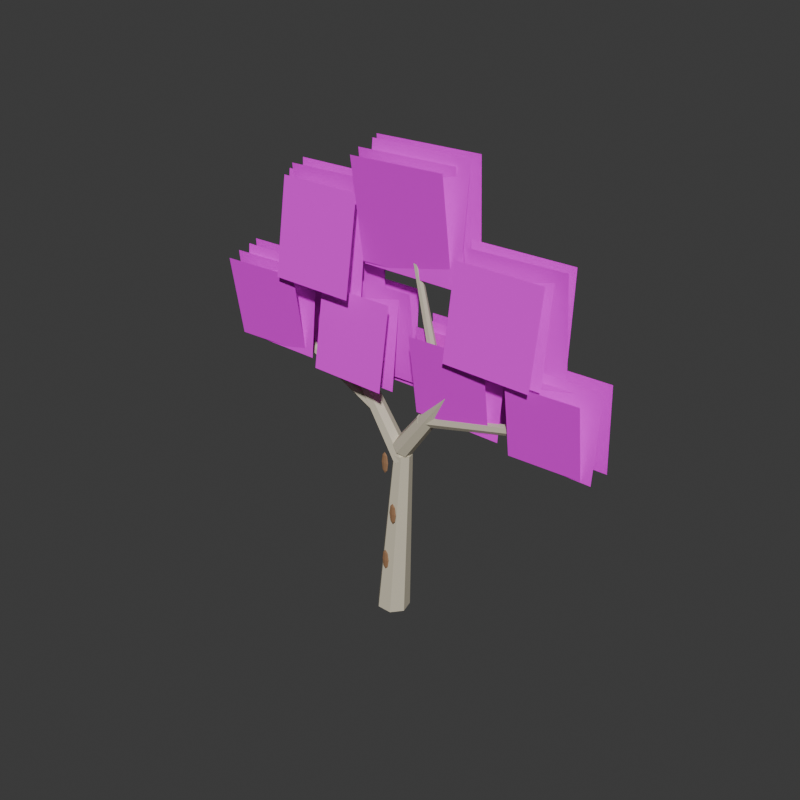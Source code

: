 # Source: TREE_EUCALYPTUS_001_GAMEPLAY_SOURCE.blend  (saved by Blender 5.2.44; exported with 4.5.12 LTS)
import bpy
from mathutils import Matrix  # noqa: F401  (used for matrix-valued properties, if any)

bpy.ops.wm.read_factory_settings(use_empty=True)
scene = bpy.context.scene
scene.name = 'Scene'

# ---- collections
col_collection = bpy.data.collections.new('Collection'); scene.collection.children.link(col_collection)

# ---- images (referenced by path relative to the original .blend; pixels are not part of the script)
import os
ASSET_DIR = os.environ.get("B2B_ASSET_DIR", "")  # directory of the original .blend (textures are referenced by path, not embedded)
HERE = os.path.dirname(os.path.abspath(__file__))  # packed textures are extracted next to this script under _unpacked/

def load_image(name, relpath, width, height, colorspace="sRGB"):
    """Load a texture the original file referenced (path relative to the .blend, or extracted next to this script)."""
    p = next((c for c in (os.path.join(HERE, relpath), os.path.join(ASSET_DIR, relpath)) if relpath and os.path.exists(c)), "")
    if p:
        img = bpy.data.images.load(p, check_existing=True)
        img.name = name
    else:  # same state as the original file: an image datablock whose file is absent (Cycles renders it pink)
        img = bpy.data.images.new(name, width, height)
        img.source = "FILE"
        img.filepath = "//" + (relpath or name)
    img.colorspace_settings.name = colorspace
    return img
img_eucalyptus_foliage_cluster_atlas_v2_clean_png = load_image('EUCALYPTUS_FOLIAGE_CLUSTER_ATLAS_V2_CLEAN.png', 'EUCALYPTUS_FOLIAGE_CLUSTER_ATLAS_V2_CLEAN.png', 1024, 1024, 'sRGB')

# ---- materials (node trees are filled in below, after node groups)
mat_gg_mat_eucalyptus_bark_pale_001 = bpy.data.materials.new('GG_MAT_EUCALYPTUS_BARK_PALE.001')
mat_gg_mat_eucalyptus_bark_pale_001.diffuse_color = (0.66, 0.6, 0.46, 1.0)
mat_gg_mat_eucalyptus_bark_warm_patch_001 = bpy.data.materials.new('GG_MAT_EUCALYPTUS_BARK_WARM_PATCH.001')
mat_gg_mat_eucalyptus_bark_warm_patch_001.diffuse_color = (0.34, 0.18, 0.09, 1.0)
mat_gg_mat_eucalyptus_foliage_atlas_v2_002 = bpy.data.materials.new('GG_MAT_EUCALYPTUS_FOLIAGE_ATLAS_V2.002')
mat_gg_mat_eucalyptus_foliage_atlas_v2_002.diffuse_color = (1.0, 1.0, 1.0, 1.0)

# ---- material node trees
mat_gg_mat_eucalyptus_bark_pale_001.use_nodes = True; mat_gg_mat_eucalyptus_bark_pale_001.node_tree.nodes.clear()
_N = mat_gg_mat_eucalyptus_bark_pale_001.node_tree.nodes; _L = mat_gg_mat_eucalyptus_bark_pale_001.node_tree.links
n0 = _N.new('ShaderNodeBsdfPrincipled'); n0.name = 'Principled BSDF'; n0.location = (-200, 100)
n0.inputs[0].default_value = (0.66, 0.6, 0.46, 1.0)
n0.inputs[2].default_value = 0.72
n0.inputs[10].default_value = 0.005
n1 = _N.new('ShaderNodeOutputMaterial'); n1.name = 'Material Output'; n1.location = (200, 100)
_L.new(n0.outputs[0], n1.inputs[0])
n1.is_active_output = True
mat_gg_mat_eucalyptus_bark_warm_patch_001.use_nodes = True; mat_gg_mat_eucalyptus_bark_warm_patch_001.node_tree.nodes.clear()
_N = mat_gg_mat_eucalyptus_bark_warm_patch_001.node_tree.nodes; _L = mat_gg_mat_eucalyptus_bark_warm_patch_001.node_tree.links
n0 = _N.new('ShaderNodeBsdfPrincipled'); n0.name = 'Principled BSDF'; n0.location = (-200, 100)
n0.inputs[0].default_value = (0.34, 0.18, 0.09, 1.0)
n0.inputs[2].default_value = 0.72
n0.inputs[10].default_value = 0.005
n1 = _N.new('ShaderNodeOutputMaterial'); n1.name = 'Material Output'; n1.location = (200, 100)
_L.new(n0.outputs[0], n1.inputs[0])
n1.is_active_output = True
mat_gg_mat_eucalyptus_foliage_atlas_v2_002.use_nodes = True; mat_gg_mat_eucalyptus_foliage_atlas_v2_002.node_tree.nodes.clear()
_N = mat_gg_mat_eucalyptus_foliage_atlas_v2_002.node_tree.nodes; _L = mat_gg_mat_eucalyptus_foliage_atlas_v2_002.node_tree.links
n0 = _N.new('ShaderNodeOutputMaterial'); n0.name = 'Material Output'; n0.location = (0, 0)
n1 = _N.new('ShaderNodeBsdfPrincipled'); n1.name = 'Principled BSDF'; n1.location = (0, 0)
n1.inputs[2].default_value = 0.82
n1.inputs[10].default_value = 0.005
n2 = _N.new('ShaderNodeTexImage'); n2.name = 'Image Texture'; n2.location = (0, 0)
n2.image = img_eucalyptus_foliage_cluster_atlas_v2_clean_png
_L.new(n2.outputs[0], n1.inputs[0])
_L.new(n2.outputs[1], n1.inputs[4])
_L.new(n1.outputs[0], n0.inputs[0])
n0.is_active_output = True

# ---- world
world_world = bpy.data.worlds.new('World'); scene.world = world_world
world_world.use_nodes = True; world_world.node_tree.nodes.clear()
_N = world_world.node_tree.nodes; _L = world_world.node_tree.links
n0 = _N.new('ShaderNodeOutputWorld'); n0.name = 'World Output'; n0.location = (200, 100)
n1 = _N.new('ShaderNodeBackground'); n1.name = 'Background'; n1.location = (-200, 100)
n1.inputs[0].default_value = (0.05088, 0.05088, 0.05088, 1.0)
_L.new(n1.outputs[0], n0.inputs[0])
n0.is_active_output = True
world_world.color = (0.035, 0.045, 0.035)
world_world.sun_shadow_jitter_overblur = 0.0

# ---- meshes
me_cone_009 = bpy.data.meshes.new('Cone.009')
me_cone_009.from_pydata([(0.0, 0.25, -1.327), (0.0, 0.14, 1.327), (0.1955, 0.1559, -1.327), (0.1095, 0.08729, 1.327), (0.2437, -0.05563, -1.327), (0.1365, -0.03115, 1.327), (0.1085, -0.2252, -1.327), (0.06074, -0.1261, 1.327), (-0.1085, -0.2252, -1.327), (-0.06074, -0.1261, 1.327), (-0.2437, -0.05563, -1.327), (-0.1365, -0.03115, 1.327), (-0.1955, 0.1559, -1.327), (-0.1095, 0.08729, 1.327)], [], [(0, 1, 3, 2), (2, 3, 5, 4), (4, 5, 7, 6), (6, 7, 9, 8), (8, 9, 11, 10), (3, 1, 13, 11, 9, 7, 5), (10, 11, 13, 12), (12, 13, 1, 0), (0, 2, 4, 6, 8, 10, 12)])
_uv = me_cone_009.uv_layers.new(name='UVMap')
_uv.uv.foreach_set('vector', [1.0, 0.5, 1.0, 1.0, 0.8571, 1.0, 0.8571, 0.5, 0.8571, 0.5, 0.8571, 1.0, 0.7143, 1.0, 0.7143, 0.5, 0.7143, 0.5, 0.7143, 1.0, 0.5714, 1.0, 0.5714, 0.5, 0.5714, 0.5, 0.5714, 1.0, 0.4286, 1.0, 0.4286, 0.5, 0.4286, 0.5, 0.4286, 1.0, 0.2857, 1.0, 0.2857, 0.5, 0.4376, 0.3996, 0.25, 0.49, 0.06236, 0.3996, 0.01602, 0.1966, 0.1459, 0.03377, 0.3541, 0.03377, 0.484, 0.1966, 0.2857, 0.5, 0.2857, 1.0, 0.1429, 1.0, 0.1429, 0.5, 0.1429, 0.5, 0.1429, 1.0, 2.98e-08, 1.0, 2.98e-08, 0.5, 0.75, 0.49, 0.9376, 0.3996, 0.984, 0.1966, 0.8541, 0.03377, 0.6459, 0.03377, 0.516, 0.1966, 0.5624, 0.3996])
me_cone_009.materials.append(mat_gg_mat_eucalyptus_bark_pale_001)
me_cone_009.update()
me_cone_010 = bpy.data.meshes.new('Cone.010')
me_cone_010.from_pydata([(0.0, 0.15, -1.166), (0.0, 0.084, 1.166), (0.1173, 0.09352, -1.166), (0.06567, 0.05237, 1.166), (0.1462, -0.03338, -1.166), (0.08189, -0.01869, 1.166), (0.06508, -0.1351, -1.166), (0.03645, -0.07568, 1.166), (-0.06508, -0.1351, -1.166), (-0.03645, -0.07568, 1.166), (-0.1462, -0.03338, -1.166), (-0.08189, -0.01869, 1.166), (-0.1173, 0.09352, -1.166), (-0.06567, 0.05237, 1.166)], [], [(0, 1, 3, 2), (2, 3, 5, 4), (4, 5, 7, 6), (6, 7, 9, 8), (8, 9, 11, 10), (3, 1, 13, 11, 9, 7, 5), (10, 11, 13, 12), (12, 13, 1, 0), (0, 2, 4, 6, 8, 10, 12)])
_uv = me_cone_010.uv_layers.new(name='UVMap')
_uv.uv.foreach_set('vector', [1.0, 0.5, 1.0, 1.0, 0.8571, 1.0, 0.8571, 0.5, 0.8571, 0.5, 0.8571, 1.0, 0.7143, 1.0, 0.7143, 0.5, 0.7143, 0.5, 0.7143, 1.0, 0.5714, 1.0, 0.5714, 0.5, 0.5714, 0.5, 0.5714, 1.0, 0.4286, 1.0, 0.4286, 0.5, 0.4286, 0.5, 0.4286, 1.0, 0.2857, 1.0, 0.2857, 0.5, 0.4376, 0.3996, 0.25, 0.49, 0.06236, 0.3996, 0.01602, 0.1966, 0.1459, 0.03377, 0.3541, 0.03377, 0.484, 0.1966, 0.2857, 0.5, 0.2857, 1.0, 0.1429, 1.0, 0.1429, 0.5, 0.1429, 0.5, 0.1429, 1.0, 2.98e-08, 1.0, 2.98e-08, 0.5, 0.75, 0.49, 0.9376, 0.3996, 0.984, 0.1966, 0.8541, 0.03377, 0.6459, 0.03377, 0.516, 0.1966, 0.5624, 0.3996])
me_cone_010.materials.append(mat_gg_mat_eucalyptus_bark_pale_001)
me_cone_010.update()
me_cone_011 = bpy.data.meshes.new('Cone.011')
me_cone_011.from_pydata([(0.0, 0.16, -1.176), (0.0, 0.0896, 1.176), (0.1251, 0.09976, -1.176), (0.07005, 0.05586, 1.176), (0.156, -0.0356, -1.176), (0.08735, -0.01994, 1.176), (0.06942, -0.1442, -1.176), (0.03888, -0.08073, 1.176), (-0.06942, -0.1442, -1.176), (-0.03888, -0.08073, 1.176), (-0.156, -0.0356, -1.176), (-0.08735, -0.01994, 1.176), (-0.1251, 0.09976, -1.176), (-0.07005, 0.05586, 1.176)], [], [(0, 1, 3, 2), (2, 3, 5, 4), (4, 5, 7, 6), (6, 7, 9, 8), (8, 9, 11, 10), (3, 1, 13, 11, 9, 7, 5), (10, 11, 13, 12), (12, 13, 1, 0), (0, 2, 4, 6, 8, 10, 12)])
_uv = me_cone_011.uv_layers.new(name='UVMap')
_uv.uv.foreach_set('vector', [1.0, 0.5, 1.0, 1.0, 0.8571, 1.0, 0.8571, 0.5, 0.8571, 0.5, 0.8571, 1.0, 0.7143, 1.0, 0.7143, 0.5, 0.7143, 0.5, 0.7143, 1.0, 0.5714, 1.0, 0.5714, 0.5, 0.5714, 0.5, 0.5714, 1.0, 0.4286, 1.0, 0.4286, 0.5, 0.4286, 0.5, 0.4286, 1.0, 0.2857, 1.0, 0.2857, 0.5, 0.4376, 0.3996, 0.25, 0.49, 0.06236, 0.3996, 0.01602, 0.1966, 0.1459, 0.03377, 0.3541, 0.03377, 0.484, 0.1966, 0.2857, 0.5, 0.2857, 1.0, 0.1429, 1.0, 0.1429, 0.5, 0.1429, 0.5, 0.1429, 1.0, 2.98e-08, 1.0, 2.98e-08, 0.5, 0.75, 0.49, 0.9376, 0.3996, 0.984, 0.1966, 0.8541, 0.03377, 0.6459, 0.03377, 0.516, 0.1966, 0.5624, 0.3996])
me_cone_011.materials.append(mat_gg_mat_eucalyptus_bark_pale_001)
me_cone_011.update()
me_cone_012 = bpy.data.meshes.new('Cone.012')
me_cone_012.from_pydata([(0.0, 0.1, -1.065), (0.0, 0.056, 1.065), (0.07818, 0.06235, -1.065), (0.04378, 0.03492, 1.065), (0.09749, -0.02225, -1.065), (0.0546, -0.01246, 1.065), (0.04339, -0.0901, -1.065), (0.0243, -0.05045, 1.065), (-0.04339, -0.0901, -1.065), (-0.0243, -0.05045, 1.065), (-0.09749, -0.02225, -1.065), (-0.0546, -0.01246, 1.065), (-0.07818, 0.06235, -1.065), (-0.04378, 0.03492, 1.065)], [], [(0, 1, 3, 2), (2, 3, 5, 4), (4, 5, 7, 6), (6, 7, 9, 8), (8, 9, 11, 10), (3, 1, 13, 11, 9, 7, 5), (10, 11, 13, 12), (12, 13, 1, 0), (0, 2, 4, 6, 8, 10, 12)])
_uv = me_cone_012.uv_layers.new(name='UVMap')
_uv.uv.foreach_set('vector', [1.0, 0.5, 1.0, 1.0, 0.8571, 1.0, 0.8571, 0.5, 0.8571, 0.5, 0.8571, 1.0, 0.7143, 1.0, 0.7143, 0.5, 0.7143, 0.5, 0.7143, 1.0, 0.5714, 1.0, 0.5714, 0.5, 0.5714, 0.5, 0.5714, 1.0, 0.4286, 1.0, 0.4286, 0.5, 0.4286, 0.5, 0.4286, 1.0, 0.2857, 1.0, 0.2857, 0.5, 0.4376, 0.3996, 0.25, 0.49, 0.06236, 0.3996, 0.01602, 0.1966, 0.1459, 0.03377, 0.3541, 0.03377, 0.484, 0.1966, 0.2857, 0.5, 0.2857, 1.0, 0.1429, 1.0, 0.1429, 0.5, 0.1429, 0.5, 0.1429, 1.0, 2.98e-08, 1.0, 2.98e-08, 0.5, 0.75, 0.49, 0.9376, 0.3996, 0.984, 0.1966, 0.8541, 0.03377, 0.6459, 0.03377, 0.516, 0.1966, 0.5624, 0.3996])
me_cone_012.materials.append(mat_gg_mat_eucalyptus_bark_pale_001)
me_cone_012.update()
me_cone_013 = bpy.data.meshes.new('Cone.013')
me_cone_013.from_pydata([(0.0, 0.105, -1.065), (0.0, 0.0588, 1.065), (0.08209, 0.06547, -1.065), (0.04597, 0.03666, 1.065), (0.1024, -0.02336, -1.065), (0.05733, -0.01308, 1.065), (0.04556, -0.0946, -1.065), (0.02551, -0.05298, 1.065), (-0.04556, -0.0946, -1.065), (-0.02551, -0.05298, 1.065), (-0.1024, -0.02336, -1.065), (-0.05733, -0.01308, 1.065), (-0.08209, 0.06547, -1.065), (-0.04597, 0.03666, 1.065)], [], [(0, 1, 3, 2), (2, 3, 5, 4), (4, 5, 7, 6), (6, 7, 9, 8), (8, 9, 11, 10), (3, 1, 13, 11, 9, 7, 5), (10, 11, 13, 12), (12, 13, 1, 0), (0, 2, 4, 6, 8, 10, 12)])
_uv = me_cone_013.uv_layers.new(name='UVMap')
_uv.uv.foreach_set('vector', [1.0, 0.5, 1.0, 1.0, 0.8571, 1.0, 0.8571, 0.5, 0.8571, 0.5, 0.8571, 1.0, 0.7143, 1.0, 0.7143, 0.5, 0.7143, 0.5, 0.7143, 1.0, 0.5714, 1.0, 0.5714, 0.5, 0.5714, 0.5, 0.5714, 1.0, 0.4286, 1.0, 0.4286, 0.5, 0.4286, 0.5, 0.4286, 1.0, 0.2857, 1.0, 0.2857, 0.5, 0.4376, 0.3996, 0.25, 0.49, 0.06236, 0.3996, 0.01602, 0.1966, 0.1459, 0.03377, 0.3541, 0.03377, 0.484, 0.1966, 0.2857, 0.5, 0.2857, 1.0, 0.1429, 1.0, 0.1429, 0.5, 0.1429, 0.5, 0.1429, 1.0, 2.98e-08, 1.0, 2.98e-08, 0.5, 0.75, 0.49, 0.9376, 0.3996, 0.984, 0.1966, 0.8541, 0.03377, 0.6459, 0.03377, 0.516, 0.1966, 0.5624, 0.3996])
me_cone_013.materials.append(mat_gg_mat_eucalyptus_bark_pale_001)
me_cone_013.update()
me_cone_014 = bpy.data.meshes.new('Cone.014')
me_cone_014.from_pydata([(0.0, 0.075, -0.8966), (0.0, 0.042, 0.8966), (0.05864, 0.04676, -0.8966), (0.03284, 0.02619, 0.8966), (0.07312, -0.01669, -0.8966), (0.04095, -0.009346, 0.8966), (0.03254, -0.06757, -0.8966), (0.01822, -0.03784, 0.8966), (-0.03254, -0.06757, -0.8966), (-0.01822, -0.03784, 0.8966), (-0.07312, -0.01669, -0.8966), (-0.04095, -0.009346, 0.8966), (-0.05864, 0.04676, -0.8966), (-0.03284, 0.02619, 0.8966)], [], [(0, 1, 3, 2), (2, 3, 5, 4), (4, 5, 7, 6), (6, 7, 9, 8), (8, 9, 11, 10), (3, 1, 13, 11, 9, 7, 5), (10, 11, 13, 12), (12, 13, 1, 0), (0, 2, 4, 6, 8, 10, 12)])
_uv = me_cone_014.uv_layers.new(name='UVMap')
_uv.uv.foreach_set('vector', [1.0, 0.5, 1.0, 1.0, 0.8571, 1.0, 0.8571, 0.5, 0.8571, 0.5, 0.8571, 1.0, 0.7143, 1.0, 0.7143, 0.5, 0.7143, 0.5, 0.7143, 1.0, 0.5714, 1.0, 0.5714, 0.5, 0.5714, 0.5, 0.5714, 1.0, 0.4286, 1.0, 0.4286, 0.5, 0.4286, 0.5, 0.4286, 1.0, 0.2857, 1.0, 0.2857, 0.5, 0.4376, 0.3996, 0.25, 0.49, 0.06236, 0.3996, 0.01602, 0.1966, 0.1459, 0.03377, 0.3541, 0.03377, 0.484, 0.1966, 0.2857, 0.5, 0.2857, 1.0, 0.1429, 1.0, 0.1429, 0.5, 0.1429, 0.5, 0.1429, 1.0, 2.98e-08, 1.0, 2.98e-08, 0.5, 0.75, 0.49, 0.9376, 0.3996, 0.984, 0.1966, 0.8541, 0.03377, 0.6459, 0.03377, 0.516, 0.1966, 0.5624, 0.3996])
me_cone_014.materials.append(mat_gg_mat_eucalyptus_bark_pale_001)
me_cone_014.update()
me_cone_015 = bpy.data.meshes.new('Cone.015')
me_cone_015.from_pydata([(0.0, 0.075, -0.9999), (0.0, 0.042, 0.9999), (0.05864, 0.04676, -0.9999), (0.03284, 0.02619, 0.9999), (0.07312, -0.01669, -0.9999), (0.04095, -0.009346, 0.9999), (0.03254, -0.06757, -0.9999), (0.01822, -0.03784, 0.9999), (-0.03254, -0.06757, -0.9999), (-0.01822, -0.03784, 0.9999), (-0.07312, -0.01669, -0.9999), (-0.04095, -0.009346, 0.9999), (-0.05864, 0.04676, -0.9999), (-0.03284, 0.02619, 0.9999)], [], [(0, 1, 3, 2), (2, 3, 5, 4), (4, 5, 7, 6), (6, 7, 9, 8), (8, 9, 11, 10), (3, 1, 13, 11, 9, 7, 5), (10, 11, 13, 12), (12, 13, 1, 0), (0, 2, 4, 6, 8, 10, 12)])
_uv = me_cone_015.uv_layers.new(name='UVMap')
_uv.uv.foreach_set('vector', [1.0, 0.5, 1.0, 1.0, 0.8571, 1.0, 0.8571, 0.5, 0.8571, 0.5, 0.8571, 1.0, 0.7143, 1.0, 0.7143, 0.5, 0.7143, 0.5, 0.7143, 1.0, 0.5714, 1.0, 0.5714, 0.5, 0.5714, 0.5, 0.5714, 1.0, 0.4286, 1.0, 0.4286, 0.5, 0.4286, 0.5, 0.4286, 1.0, 0.2857, 1.0, 0.2857, 0.5, 0.4376, 0.3996, 0.25, 0.49, 0.06236, 0.3996, 0.01602, 0.1966, 0.1459, 0.03377, 0.3541, 0.03377, 0.484, 0.1966, 0.2857, 0.5, 0.2857, 1.0, 0.1429, 1.0, 0.1429, 0.5, 0.1429, 0.5, 0.1429, 1.0, 2.98e-08, 1.0, 2.98e-08, 0.5, 0.75, 0.49, 0.9376, 0.3996, 0.984, 0.1966, 0.8541, 0.03377, 0.6459, 0.03377, 0.516, 0.1966, 0.5624, 0.3996])
me_cone_015.materials.append(mat_gg_mat_eucalyptus_bark_pale_001)
me_cone_015.update()
me_sphere_003 = bpy.data.meshes.new('Sphere.003')
me_sphere_003.from_pydata([(0.0, 0.0, 0.11), (0.0, 0.07778, 0.07778), (0.0, 0.11, 0.0), (0.0, 0.07778, -0.07778), (0.0, 0.0, -0.11), (0.055, 0.055, 0.07778), (0.07778, 0.07778, 0.0), (0.055, 0.055, -0.07778), (0.07778, 0.0, 0.07778), (0.11, 0.0, 0.0), (0.07778, 0.0, -0.07778), (0.055, -0.055, 0.07778), (0.07778, -0.07778, 0.0), (0.055, -0.055, -0.07778), (0.0, -0.07778, 0.07778), (0.0, -0.11, 0.0), (0.0, -0.07778, -0.07778), (-0.055, -0.055, 0.07778), (-0.07778, -0.07778, 0.0), (-0.055, -0.055, -0.07778), (-0.07778, 0.0, 0.07778), (-0.11, 0.0, 0.0), (-0.07778, 0.0, -0.07778), (-0.055, 0.055, 0.07778), (-0.07778, 0.07778, 0.0), (-0.055, 0.055, -0.07778)], [], [(4, 3, 7), (2, 1, 5, 6), (3, 2, 6, 7), (1, 0, 5), (7, 6, 9, 10), (5, 0, 8), (4, 7, 10), (6, 5, 8, 9), (9, 8, 11, 12), (10, 9, 12, 13), (8, 0, 11), (4, 10, 13), (4, 13, 16), (12, 11, 14, 15), (13, 12, 15, 16), (11, 0, 14), (4, 16, 19), (15, 14, 17, 18), (16, 15, 18, 19), (14, 0, 17), (4, 19, 22), (18, 17, 20, 21), (19, 18, 21, 22), (17, 0, 20), (4, 22, 25), (21, 20, 23, 24), (22, 21, 24, 25), (20, 0, 23), (23, 0, 1), (4, 25, 3), (24, 23, 1, 2), (25, 24, 2, 3)])
_uv = me_sphere_003.uv_layers.new(name='UVMap')
_uv.uv.foreach_set('vector', [0.6875, 0.0, 0.75, 0.25, 0.625, 0.25, 0.75, 0.5, 0.75, 0.75, 0.625, 0.75, 0.625, 0.5, 0.75, 0.25, 0.75, 0.5, 0.625, 0.5, 0.625, 0.25, 0.75, 0.75, 0.6875, 1.0, 0.625, 0.75, 0.625, 0.25, 0.625, 0.5, 0.5, 0.5, 0.5, 0.25, 0.625, 0.75, 0.5625, 1.0, 0.5, 0.75, 0.5625, 0.0, 0.625, 0.25, 0.5, 0.25, 0.625, 0.5, 0.625, 0.75, 0.5, 0.75, 0.5, 0.5, 0.5, 0.5, 0.5, 0.75, 0.375, 0.75, 0.375, 0.5, 0.5, 0.25, 0.5, 0.5, 0.375, 0.5, 0.375, 0.25, 0.5, 0.75, 0.4375, 1.0, 0.375, 0.75, 0.4375, 0.0, 0.5, 0.25, 0.375, 0.25, 0.3125, 0.0, 0.375, 0.25, 0.25, 0.25, 0.375, 0.5, 0.375, 0.75, 0.25, 0.75, 0.25, 0.5, 0.375, 0.25, 0.375, 0.5, 0.25, 0.5, 0.25, 0.25, 0.375, 0.75, 0.3125, 1.0, 0.25, 0.75, 0.1875, 0.0, 0.25, 0.25, 0.125, 0.25, 0.25, 0.5, 0.25, 0.75, 0.125, 0.75, 0.125, 0.5, 0.25, 0.25, 0.25, 0.5, 0.125, 0.5, 0.125, 0.25, 0.25, 0.75, 0.1875, 1.0, 0.125, 0.75, 0.0625, 0.0, 0.125, 0.25, 0.0, 0.25, 0.125, 0.5, 0.125, 0.75, 0.0, 0.75, 0.0, 0.5, 0.125, 0.25, 0.125, 0.5, 0.0, 0.5, 0.0, 0.25, 0.125, 0.75, 0.0625, 1.0, 0.0, 0.75, 0.9375, 0.0, 1.0, 0.25, 0.875, 0.25, 1.0, 0.5, 1.0, 0.75, 0.875, 0.75, 0.875, 0.5, 1.0, 0.25, 1.0, 0.5, 0.875, 0.5, 0.875, 0.25, 1.0, 0.75, 0.9375, 1.0, 0.875, 0.75, 0.875, 0.75, 0.8125, 1.0, 0.75, 0.75, 0.8125, 0.0, 0.875, 0.25, 0.75, 0.25, 0.875, 0.5, 0.875, 0.75, 0.75, 0.75, 0.75, 0.5, 0.875, 0.25, 0.875, 0.5, 0.75, 0.5, 0.75, 0.25])
me_sphere_003.materials.append(mat_gg_mat_eucalyptus_bark_warm_patch_001)
me_sphere_003.update()
me_sphere_004 = bpy.data.meshes.new('Sphere.004')
me_sphere_004.from_pydata([(0.0, 0.0, 0.11), (0.0, 0.07778, 0.07778), (0.0, 0.11, 0.0), (0.0, 0.07778, -0.07778), (0.0, 0.0, -0.11), (0.055, 0.055, 0.07778), (0.07778, 0.07778, 0.0), (0.055, 0.055, -0.07778), (0.07778, 0.0, 0.07778), (0.11, 0.0, 0.0), (0.07778, 0.0, -0.07778), (0.055, -0.055, 0.07778), (0.07778, -0.07778, 0.0), (0.055, -0.055, -0.07778), (0.0, -0.07778, 0.07778), (0.0, -0.11, 0.0), (0.0, -0.07778, -0.07778), (-0.055, -0.055, 0.07778), (-0.07778, -0.07778, 0.0), (-0.055, -0.055, -0.07778), (-0.07778, 0.0, 0.07778), (-0.11, 0.0, 0.0), (-0.07778, 0.0, -0.07778), (-0.055, 0.055, 0.07778), (-0.07778, 0.07778, 0.0), (-0.055, 0.055, -0.07778)], [], [(4, 3, 7), (2, 1, 5, 6), (3, 2, 6, 7), (1, 0, 5), (4, 7, 10), (6, 5, 8, 9), (7, 6, 9, 10), (5, 0, 8), (4, 10, 13), (9, 8, 11, 12), (10, 9, 12, 13), (8, 0, 11), (4, 13, 16), (12, 11, 14, 15), (13, 12, 15, 16), (11, 0, 14), (4, 16, 19), (15, 14, 17, 18), (16, 15, 18, 19), (14, 0, 17), (17, 0, 20), (4, 19, 22), (18, 17, 20, 21), (19, 18, 21, 22), (22, 21, 24, 25), (20, 0, 23), (4, 22, 25), (21, 20, 23, 24), (25, 24, 2, 3), (23, 0, 1), (4, 25, 3), (24, 23, 1, 2)])
_uv = me_sphere_004.uv_layers.new(name='UVMap')
_uv.uv.foreach_set('vector', [0.6875, 0.0, 0.75, 0.25, 0.625, 0.25, 0.75, 0.5, 0.75, 0.75, 0.625, 0.75, 0.625, 0.5, 0.75, 0.25, 0.75, 0.5, 0.625, 0.5, 0.625, 0.25, 0.75, 0.75, 0.6875, 1.0, 0.625, 0.75, 0.5625, 0.0, 0.625, 0.25, 0.5, 0.25, 0.625, 0.5, 0.625, 0.75, 0.5, 0.75, 0.5, 0.5, 0.625, 0.25, 0.625, 0.5, 0.5, 0.5, 0.5, 0.25, 0.625, 0.75, 0.5625, 1.0, 0.5, 0.75, 0.4375, 0.0, 0.5, 0.25, 0.375, 0.25, 0.5, 0.5, 0.5, 0.75, 0.375, 0.75, 0.375, 0.5, 0.5, 0.25, 0.5, 0.5, 0.375, 0.5, 0.375, 0.25, 0.5, 0.75, 0.4375, 1.0, 0.375, 0.75, 0.3125, 0.0, 0.375, 0.25, 0.25, 0.25, 0.375, 0.5, 0.375, 0.75, 0.25, 0.75, 0.25, 0.5, 0.375, 0.25, 0.375, 0.5, 0.25, 0.5, 0.25, 0.25, 0.375, 0.75, 0.3125, 1.0, 0.25, 0.75, 0.1875, 0.0, 0.25, 0.25, 0.125, 0.25, 0.25, 0.5, 0.25, 0.75, 0.125, 0.75, 0.125, 0.5, 0.25, 0.25, 0.25, 0.5, 0.125, 0.5, 0.125, 0.25, 0.25, 0.75, 0.1875, 1.0, 0.125, 0.75, 0.125, 0.75, 0.0625, 1.0, 0.0, 0.75, 0.0625, 0.0, 0.125, 0.25, 0.0, 0.25, 0.125, 0.5, 0.125, 0.75, 0.0, 0.75, 0.0, 0.5, 0.125, 0.25, 0.125, 0.5, 0.0, 0.5, 0.0, 0.25, 1.0, 0.25, 1.0, 0.5, 0.875, 0.5, 0.875, 0.25, 1.0, 0.75, 0.9375, 1.0, 0.875, 0.75, 0.9375, 0.0, 1.0, 0.25, 0.875, 0.25, 1.0, 0.5, 1.0, 0.75, 0.875, 0.75, 0.875, 0.5, 0.875, 0.25, 0.875, 0.5, 0.75, 0.5, 0.75, 0.25, 0.875, 0.75, 0.8125, 1.0, 0.75, 0.75, 0.8125, 0.0, 0.875, 0.25, 0.75, 0.25, 0.875, 0.5, 0.875, 0.75, 0.75, 0.75, 0.75, 0.5])
me_sphere_004.materials.append(mat_gg_mat_eucalyptus_bark_warm_patch_001)
me_sphere_004.update()
me_sphere_005 = bpy.data.meshes.new('Sphere.005')
me_sphere_005.from_pydata([(0.0, 0.0, 0.11), (0.0, 0.07778, 0.07778), (0.0, 0.11, 0.0), (0.0, 0.07778, -0.07778), (0.0, 0.0, -0.11), (0.055, 0.055, 0.07778), (0.07778, 0.07778, 0.0), (0.055, 0.055, -0.07778), (0.07778, 0.0, 0.07778), (0.11, 0.0, 0.0), (0.07778, 0.0, -0.07778), (0.055, -0.055, 0.07778), (0.07778, -0.07778, 0.0), (0.055, -0.055, -0.07778), (0.0, -0.07778, 0.07778), (0.0, -0.11, 0.0), (0.0, -0.07778, -0.07778), (-0.055, -0.055, 0.07778), (-0.07778, -0.07778, 0.0), (-0.055, -0.055, -0.07778), (-0.07778, 0.0, 0.07778), (-0.11, 0.0, 0.0), (-0.07778, 0.0, -0.07778), (-0.055, 0.055, 0.07778), (-0.07778, 0.07778, 0.0), (-0.055, 0.055, -0.07778)], [], [(1, 0, 5), (4, 3, 7), (2, 1, 5, 6), (3, 2, 6, 7), (4, 7, 10), (6, 5, 8, 9), (7, 6, 9, 10), (5, 0, 8), (4, 10, 13), (9, 8, 11, 12), (10, 9, 12, 13), (8, 0, 11), (11, 0, 14), (4, 13, 16), (12, 11, 14, 15), (13, 12, 15, 16), (16, 15, 18, 19), (14, 0, 17), (4, 16, 19), (15, 14, 17, 18), (19, 18, 21, 22), (17, 0, 20), (4, 19, 22), (18, 17, 20, 21), (22, 21, 24, 25), (20, 0, 23), (4, 22, 25), (21, 20, 23, 24), (25, 24, 2, 3), (23, 0, 1), (4, 25, 3), (24, 23, 1, 2)])
_uv = me_sphere_005.uv_layers.new(name='UVMap')
_uv.uv.foreach_set('vector', [0.75, 0.75, 0.6875, 1.0, 0.625, 0.75, 0.6875, 0.0, 0.75, 0.25, 0.625, 0.25, 0.75, 0.5, 0.75, 0.75, 0.625, 0.75, 0.625, 0.5, 0.75, 0.25, 0.75, 0.5, 0.625, 0.5, 0.625, 0.25, 0.5625, 0.0, 0.625, 0.25, 0.5, 0.25, 0.625, 0.5, 0.625, 0.75, 0.5, 0.75, 0.5, 0.5, 0.625, 0.25, 0.625, 0.5, 0.5, 0.5, 0.5, 0.25, 0.625, 0.75, 0.5625, 1.0, 0.5, 0.75, 0.4375, 0.0, 0.5, 0.25, 0.375, 0.25, 0.5, 0.5, 0.5, 0.75, 0.375, 0.75, 0.375, 0.5, 0.5, 0.25, 0.5, 0.5, 0.375, 0.5, 0.375, 0.25, 0.5, 0.75, 0.4375, 1.0, 0.375, 0.75, 0.375, 0.75, 0.3125, 1.0, 0.25, 0.75, 0.3125, 0.0, 0.375, 0.25, 0.25, 0.25, 0.375, 0.5, 0.375, 0.75, 0.25, 0.75, 0.25, 0.5, 0.375, 0.25, 0.375, 0.5, 0.25, 0.5, 0.25, 0.25, 0.25, 0.25, 0.25, 0.5, 0.125, 0.5, 0.125, 0.25, 0.25, 0.75, 0.1875, 1.0, 0.125, 0.75, 0.1875, 0.0, 0.25, 0.25, 0.125, 0.25, 0.25, 0.5, 0.25, 0.75, 0.125, 0.75, 0.125, 0.5, 0.125, 0.25, 0.125, 0.5, 0.0, 0.5, 0.0, 0.25, 0.125, 0.75, 0.0625, 1.0, 0.0, 0.75, 0.0625, 0.0, 0.125, 0.25, 0.0, 0.25, 0.125, 0.5, 0.125, 0.75, 0.0, 0.75, 0.0, 0.5, 1.0, 0.25, 1.0, 0.5, 0.875, 0.5, 0.875, 0.25, 1.0, 0.75, 0.9375, 1.0, 0.875, 0.75, 0.9375, 0.0, 1.0, 0.25, 0.875, 0.25, 1.0, 0.5, 1.0, 0.75, 0.875, 0.75, 0.875, 0.5, 0.875, 0.25, 0.875, 0.5, 0.75, 0.5, 0.75, 0.25, 0.875, 0.75, 0.8125, 1.0, 0.75, 0.75, 0.8125, 0.0, 0.875, 0.25, 0.75, 0.25, 0.875, 0.5, 0.875, 0.75, 0.75, 0.75, 0.75, 0.5])
me_sphere_005.materials.append(mat_gg_mat_eucalyptus_bark_warm_patch_001)
me_sphere_005.update()
me_gg_euc_rear_island_00_cluster_00_mesh_001 = bpy.data.meshes.new('GG_EUC_REAR_ISLAND_00_CLUSTER_00_MESH.001')
me_gg_euc_rear_island_00_cluster_00_mesh_001.from_pydata([(-0.725, 0.0, -0.725), (0.725, 0.0, -0.725), (0.725, 0.0, 0.725), (-0.725, 0.0, 0.725)], [], [(0, 1, 2, 3)])
_uv = me_gg_euc_rear_island_00_cluster_00_mesh_001.uv_layers.new(name='UVMap')
_uv.uv.foreach_set('vector', [0.0, 0.53, 0.37, 0.53, 0.37, 1.0, 0.0, 1.0])
me_gg_euc_rear_island_00_cluster_00_mesh_001.materials.append(mat_gg_mat_eucalyptus_foliage_atlas_v2_002)
me_gg_euc_rear_island_00_cluster_00_mesh_001.update()
me_gg_euc_body_island_00_cluster_00_mesh_001 = bpy.data.meshes.new('GG_EUC_BODY_ISLAND_00_CLUSTER_00_MESH.001')
me_gg_euc_body_island_00_cluster_00_mesh_001.from_pydata([(-0.6743, 0.0, -0.6743), (0.6743, 0.0, -0.6743), (0.6743, 0.0, 0.6743), (-0.6743, 0.0, 0.6743)], [], [(0, 1, 2, 3)])
_uv = me_gg_euc_body_island_00_cluster_00_mesh_001.uv_layers.new(name='UVMap')
_uv.uv.foreach_set('vector', [0.0, 0.33, 0.55, 0.33, 0.55, 0.6, 0.0, 0.6])
me_gg_euc_body_island_00_cluster_00_mesh_001.materials.append(mat_gg_mat_eucalyptus_foliage_atlas_v2_002)
me_gg_euc_body_island_00_cluster_00_mesh_001.update()
me_gg_euc_body_island_00_cluster_01_mesh_001 = bpy.data.meshes.new('GG_EUC_BODY_ISLAND_00_CLUSTER_01_MESH.001')
me_gg_euc_body_island_00_cluster_01_mesh_001.from_pydata([(-0.6924, 0.0, -0.6924), (0.6924, 0.0, -0.6924), (0.6924, 0.0, 0.6924), (-0.6924, 0.0, 0.6924)], [], [(0, 1, 2, 3)])
_uv = me_gg_euc_body_island_00_cluster_01_mesh_001.uv_layers.new(name='UVMap')
_uv.uv.foreach_set('vector', [0.57, 0.35, 0.82, 0.35, 0.82, 0.58, 0.57, 0.58])
me_gg_euc_body_island_00_cluster_01_mesh_001.materials.append(mat_gg_mat_eucalyptus_foliage_atlas_v2_002)
me_gg_euc_body_island_00_cluster_01_mesh_001.update()
me_gg_euc_front_island_00_cluster_00_mesh_001 = bpy.data.meshes.new('GG_EUC_FRONT_ISLAND_00_CLUSTER_00_MESH.001')
me_gg_euc_front_island_00_cluster_00_mesh_001.from_pydata([(-0.6235, 0.0, -0.6235), (0.6235, 0.0, -0.6235), (0.6235, 0.0, 0.6235), (-0.6235, 0.0, 0.6235)], [], [(0, 1, 2, 3)])
_uv = me_gg_euc_front_island_00_cluster_00_mesh_001.uv_layers.new(name='UVMap')
_uv.uv.foreach_set('vector', [0.0, 0.0, 0.55, 0.0, 0.55, 0.38, 0.0, 0.38])
me_gg_euc_front_island_00_cluster_00_mesh_001.materials.append(mat_gg_mat_eucalyptus_foliage_atlas_v2_002)
me_gg_euc_front_island_00_cluster_00_mesh_001.update()
me_gg_euc_rear_island_01_cluster_00_mesh_001 = bpy.data.meshes.new('GG_EUC_REAR_ISLAND_01_CLUSTER_00_MESH.001')
me_gg_euc_rear_island_01_cluster_00_mesh_001.from_pydata([(-0.775, 0.0, -0.825), (0.775, 0.0, -0.825), (0.775, 0.0, 0.825), (-0.775, 0.0, 0.825)], [], [(0, 1, 2, 3)])
_uv = me_gg_euc_rear_island_01_cluster_00_mesh_001.uv_layers.new(name='UVMap')
_uv.uv.foreach_set('vector', [0.36, 0.55, 0.68, 0.55, 0.68, 1.0, 0.36, 1.0])
me_gg_euc_rear_island_01_cluster_00_mesh_001.materials.append(mat_gg_mat_eucalyptus_foliage_atlas_v2_002)
me_gg_euc_rear_island_01_cluster_00_mesh_001.update()
me_gg_euc_body_island_01_cluster_00_mesh_001 = bpy.data.meshes.new('GG_EUC_BODY_ISLAND_01_CLUSTER_00_MESH.001')
me_gg_euc_body_island_01_cluster_00_mesh_001.from_pydata([(-0.7207, 0.0, -0.7673), (0.7207, 0.0, -0.7673), (0.7207, 0.0, 0.7673), (-0.7207, 0.0, 0.7673)], [], [(0, 1, 2, 3)])
_uv = me_gg_euc_body_island_01_cluster_00_mesh_001.uv_layers.new(name='UVMap')
_uv.uv.foreach_set('vector', [0.57, 0.35, 0.82, 0.35, 0.82, 0.58, 0.57, 0.58])
me_gg_euc_body_island_01_cluster_00_mesh_001.materials.append(mat_gg_mat_eucalyptus_foliage_atlas_v2_002)
me_gg_euc_body_island_01_cluster_00_mesh_001.update()
me_gg_euc_body_island_01_cluster_01_mesh_001 = bpy.data.meshes.new('GG_EUC_BODY_ISLAND_01_CLUSTER_01_MESH.001')
me_gg_euc_body_island_01_cluster_01_mesh_001.from_pydata([(-0.7401, 0.0, -0.7879), (0.7401, 0.0, -0.7879), (0.7401, 0.0, 0.7879), (-0.7401, 0.0, 0.7879)], [], [(0, 1, 2, 3)])
_uv = me_gg_euc_body_island_01_cluster_01_mesh_001.uv_layers.new(name='UVMap')
_uv.uv.foreach_set('vector', [0.75, 0.32, 1.0, 0.32, 1.0, 0.6, 0.75, 0.6])
me_gg_euc_body_island_01_cluster_01_mesh_001.materials.append(mat_gg_mat_eucalyptus_foliage_atlas_v2_002)
me_gg_euc_body_island_01_cluster_01_mesh_001.update()
me_gg_euc_front_island_01_cluster_00_mesh_001 = bpy.data.meshes.new('GG_EUC_FRONT_ISLAND_01_CLUSTER_00_MESH.001')
me_gg_euc_front_island_01_cluster_00_mesh_001.from_pydata([(-0.6665, 0.0, -0.7095), (0.6665, 0.0, -0.7095), (0.6665, 0.0, 0.7095), (-0.6665, 0.0, 0.7095)], [], [(0, 1, 2, 3)])
_uv = me_gg_euc_front_island_01_cluster_00_mesh_001.uv_layers.new(name='UVMap')
_uv.uv.foreach_set('vector', [0.5, 0.0, 0.77, 0.0, 0.77, 0.35, 0.5, 0.35])
me_gg_euc_front_island_01_cluster_00_mesh_001.materials.append(mat_gg_mat_eucalyptus_foliage_atlas_v2_002)
me_gg_euc_front_island_01_cluster_00_mesh_001.update()
me_gg_euc_rear_island_02_cluster_00_mesh_001 = bpy.data.meshes.new('GG_EUC_REAR_ISLAND_02_CLUSTER_00_MESH.001')
me_gg_euc_rear_island_02_cluster_00_mesh_001.from_pydata([(-0.825, 0.0, -0.86), (0.825, 0.0, -0.86), (0.825, 0.0, 0.86), (-0.825, 0.0, 0.86)], [], [(0, 1, 2, 3)])
_uv = me_gg_euc_rear_island_02_cluster_00_mesh_001.uv_layers.new(name='UVMap')
_uv.uv.foreach_set('vector', [0.66, 0.5, 1.0, 0.5, 1.0, 1.0, 0.66, 1.0])
me_gg_euc_rear_island_02_cluster_00_mesh_001.materials.append(mat_gg_mat_eucalyptus_foliage_atlas_v2_002)
me_gg_euc_rear_island_02_cluster_00_mesh_001.update()
me_gg_euc_body_island_02_cluster_00_mesh_001 = bpy.data.meshes.new('GG_EUC_BODY_ISLAND_02_CLUSTER_00_MESH.001')
me_gg_euc_body_island_02_cluster_00_mesh_001.from_pydata([(-0.7673, 0.0, -0.7998), (0.7673, 0.0, -0.7998), (0.7673, 0.0, 0.7998), (-0.7673, 0.0, 0.7998)], [], [(0, 1, 2, 3)])
_uv = me_gg_euc_body_island_02_cluster_00_mesh_001.uv_layers.new(name='UVMap')
_uv.uv.foreach_set('vector', [0.75, 0.32, 1.0, 0.32, 1.0, 0.6, 0.75, 0.6])
me_gg_euc_body_island_02_cluster_00_mesh_001.materials.append(mat_gg_mat_eucalyptus_foliage_atlas_v2_002)
me_gg_euc_body_island_02_cluster_00_mesh_001.update()
me_gg_euc_body_island_02_cluster_01_mesh_001 = bpy.data.meshes.new('GG_EUC_BODY_ISLAND_02_CLUSTER_01_MESH.001')
me_gg_euc_body_island_02_cluster_01_mesh_001.from_pydata([(-0.7879, 0.0, -0.8213), (0.7879, 0.0, -0.8213), (0.7879, 0.0, 0.8213), (-0.7879, 0.0, 0.8213)], [], [(0, 1, 2, 3)])
_uv = me_gg_euc_body_island_02_cluster_01_mesh_001.uv_layers.new(name='UVMap')
_uv.uv.foreach_set('vector', [0.0, 0.0, 0.55, 0.0, 0.55, 0.38, 0.0, 0.38])
me_gg_euc_body_island_02_cluster_01_mesh_001.materials.append(mat_gg_mat_eucalyptus_foliage_atlas_v2_002)
me_gg_euc_body_island_02_cluster_01_mesh_001.update()
me_gg_euc_front_island_02_cluster_00_mesh_001 = bpy.data.meshes.new('GG_EUC_FRONT_ISLAND_02_CLUSTER_00_MESH.001')
me_gg_euc_front_island_02_cluster_00_mesh_001.from_pydata([(-0.7095, 0.0, -0.7396), (0.7095, 0.0, -0.7396), (0.7095, 0.0, 0.7396), (-0.7095, 0.0, 0.7396)], [], [(0, 1, 2, 3)])
_uv = me_gg_euc_front_island_02_cluster_00_mesh_001.uv_layers.new(name='UVMap')
_uv.uv.foreach_set('vector', [0.0, 0.53, 0.37, 0.53, 0.37, 1.0, 0.0, 1.0])
me_gg_euc_front_island_02_cluster_00_mesh_001.materials.append(mat_gg_mat_eucalyptus_foliage_atlas_v2_002)
me_gg_euc_front_island_02_cluster_00_mesh_001.update()
me_gg_euc_rear_island_03_cluster_00_mesh_001 = bpy.data.meshes.new('GG_EUC_REAR_ISLAND_03_CLUSTER_00_MESH.001')
me_gg_euc_rear_island_03_cluster_00_mesh_001.from_pydata([(-0.775, 0.0, -0.775), (0.775, 0.0, -0.775), (0.775, 0.0, 0.775), (-0.775, 0.0, 0.775)], [], [(0, 1, 2, 3)])
_uv = me_gg_euc_rear_island_03_cluster_00_mesh_001.uv_layers.new(name='UVMap')
_uv.uv.foreach_set('vector', [0.0, 0.33, 0.55, 0.33, 0.55, 0.6, 0.0, 0.6])
me_gg_euc_rear_island_03_cluster_00_mesh_001.materials.append(mat_gg_mat_eucalyptus_foliage_atlas_v2_002)
me_gg_euc_rear_island_03_cluster_00_mesh_001.update()
me_gg_euc_body_island_03_cluster_00_mesh_001 = bpy.data.meshes.new('GG_EUC_BODY_ISLAND_03_CLUSTER_00_MESH.001')
me_gg_euc_body_island_03_cluster_00_mesh_001.from_pydata([(-0.7207, 0.0, -0.7207), (0.7207, 0.0, -0.7207), (0.7207, 0.0, 0.7207), (-0.7207, 0.0, 0.7207)], [], [(0, 1, 2, 3)])
_uv = me_gg_euc_body_island_03_cluster_00_mesh_001.uv_layers.new(name='UVMap')
_uv.uv.foreach_set('vector', [0.0, 0.0, 0.55, 0.0, 0.55, 0.38, 0.0, 0.38])
me_gg_euc_body_island_03_cluster_00_mesh_001.materials.append(mat_gg_mat_eucalyptus_foliage_atlas_v2_002)
me_gg_euc_body_island_03_cluster_00_mesh_001.update()
me_gg_euc_body_island_03_cluster_01_mesh_001 = bpy.data.meshes.new('GG_EUC_BODY_ISLAND_03_CLUSTER_01_MESH.001')
me_gg_euc_body_island_03_cluster_01_mesh_001.from_pydata([(-0.7401, 0.0, -0.7401), (0.7401, 0.0, -0.7401), (0.7401, 0.0, 0.7401), (-0.7401, 0.0, 0.7401)], [], [(0, 1, 2, 3)])
_uv = me_gg_euc_body_island_03_cluster_01_mesh_001.uv_layers.new(name='UVMap')
_uv.uv.foreach_set('vector', [0.5, 0.0, 0.77, 0.0, 0.77, 0.35, 0.5, 0.35])
me_gg_euc_body_island_03_cluster_01_mesh_001.materials.append(mat_gg_mat_eucalyptus_foliage_atlas_v2_002)
me_gg_euc_body_island_03_cluster_01_mesh_001.update()
me_gg_euc_front_island_03_cluster_00_mesh_001 = bpy.data.meshes.new('GG_EUC_FRONT_ISLAND_03_CLUSTER_00_MESH.001')
me_gg_euc_front_island_03_cluster_00_mesh_001.from_pydata([(-0.6665, 0.0, -0.6665), (0.6665, 0.0, -0.6665), (0.6665, 0.0, 0.6665), (-0.6665, 0.0, 0.6665)], [], [(0, 1, 2, 3)])
_uv = me_gg_euc_front_island_03_cluster_00_mesh_001.uv_layers.new(name='UVMap')
_uv.uv.foreach_set('vector', [0.36, 0.55, 0.68, 0.55, 0.68, 1.0, 0.36, 1.0])
me_gg_euc_front_island_03_cluster_00_mesh_001.materials.append(mat_gg_mat_eucalyptus_foliage_atlas_v2_002)
me_gg_euc_front_island_03_cluster_00_mesh_001.update()
me_gg_euc_rear_island_04_cluster_00_mesh_001 = bpy.data.meshes.new('GG_EUC_REAR_ISLAND_04_CLUSTER_00_MESH.001')
me_gg_euc_rear_island_04_cluster_00_mesh_001.from_pydata([(-0.61, 0.0, -0.64), (0.61, 0.0, -0.64), (0.61, 0.0, 0.64), (-0.61, 0.0, 0.64)], [], [(0, 1, 2, 3)])
_uv = me_gg_euc_rear_island_04_cluster_00_mesh_001.uv_layers.new(name='UVMap')
_uv.uv.foreach_set('vector', [0.57, 0.35, 0.82, 0.35, 0.82, 0.58, 0.57, 0.58])
me_gg_euc_rear_island_04_cluster_00_mesh_001.materials.append(mat_gg_mat_eucalyptus_foliage_atlas_v2_002)
me_gg_euc_rear_island_04_cluster_00_mesh_001.update()
me_gg_euc_body_island_04_cluster_00_mesh_001 = bpy.data.meshes.new('GG_EUC_BODY_ISLAND_04_CLUSTER_00_MESH.001')
me_gg_euc_body_island_04_cluster_00_mesh_001.from_pydata([(-0.5673, 0.0, -0.5952), (0.5673, 0.0, -0.5952), (0.5673, 0.0, 0.5952), (-0.5673, 0.0, 0.5952)], [], [(0, 1, 2, 3)])
_uv = me_gg_euc_body_island_04_cluster_00_mesh_001.uv_layers.new(name='UVMap')
_uv.uv.foreach_set('vector', [0.5, 0.0, 0.77, 0.0, 0.77, 0.35, 0.5, 0.35])
me_gg_euc_body_island_04_cluster_00_mesh_001.materials.append(mat_gg_mat_eucalyptus_foliage_atlas_v2_002)
me_gg_euc_body_island_04_cluster_00_mesh_001.update()
me_gg_euc_body_island_04_cluster_01_mesh_001 = bpy.data.meshes.new('GG_EUC_BODY_ISLAND_04_CLUSTER_01_MESH.001')
me_gg_euc_body_island_04_cluster_01_mesh_001.from_pydata([(-0.5825, 0.0, -0.6112), (0.5825, 0.0, -0.6112), (0.5825, 0.0, 0.6112), (-0.5825, 0.0, 0.6112)], [], [(0, 1, 2, 3)])
_uv = me_gg_euc_body_island_04_cluster_01_mesh_001.uv_layers.new(name='UVMap')
_uv.uv.foreach_set('vector', [0.0, 0.53, 0.37, 0.53, 0.37, 1.0, 0.0, 1.0])
me_gg_euc_body_island_04_cluster_01_mesh_001.materials.append(mat_gg_mat_eucalyptus_foliage_atlas_v2_002)
me_gg_euc_body_island_04_cluster_01_mesh_001.update()
me_gg_euc_front_island_04_cluster_00_mesh_001 = bpy.data.meshes.new('GG_EUC_FRONT_ISLAND_04_CLUSTER_00_MESH.001')
me_gg_euc_front_island_04_cluster_00_mesh_001.from_pydata([(-0.5246, 0.0, -0.5504), (0.5246, 0.0, -0.5504), (0.5246, 0.0, 0.5504), (-0.5246, 0.0, 0.5504)], [], [(0, 1, 2, 3)])
_uv = me_gg_euc_front_island_04_cluster_00_mesh_001.uv_layers.new(name='UVMap')
_uv.uv.foreach_set('vector', [0.66, 0.5, 1.0, 0.5, 1.0, 1.0, 0.66, 1.0])
me_gg_euc_front_island_04_cluster_00_mesh_001.materials.append(mat_gg_mat_eucalyptus_foliage_atlas_v2_002)
me_gg_euc_front_island_04_cluster_00_mesh_001.update()
me_gg_euc_rear_island_05_cluster_00_mesh_001 = bpy.data.meshes.new('GG_EUC_REAR_ISLAND_05_CLUSTER_00_MESH.001')
me_gg_euc_rear_island_05_cluster_00_mesh_001.from_pydata([(-0.71, 0.0, -0.71), (0.71, 0.0, -0.71), (0.71, 0.0, 0.71), (-0.71, 0.0, 0.71)], [], [(0, 1, 2, 3)])
_uv = me_gg_euc_rear_island_05_cluster_00_mesh_001.uv_layers.new(name='UVMap')
_uv.uv.foreach_set('vector', [0.75, 0.32, 1.0, 0.32, 1.0, 0.6, 0.75, 0.6])
me_gg_euc_rear_island_05_cluster_00_mesh_001.materials.append(mat_gg_mat_eucalyptus_foliage_atlas_v2_002)
me_gg_euc_rear_island_05_cluster_00_mesh_001.update()
me_gg_euc_body_island_05_cluster_00_mesh_001 = bpy.data.meshes.new('GG_EUC_BODY_ISLAND_05_CLUSTER_00_MESH.001')
me_gg_euc_body_island_05_cluster_00_mesh_001.from_pydata([(-0.6603, 0.0, -0.6603), (0.6603, 0.0, -0.6603), (0.6603, 0.0, 0.6603), (-0.6603, 0.0, 0.6603)], [], [(0, 1, 2, 3)])
_uv = me_gg_euc_body_island_05_cluster_00_mesh_001.uv_layers.new(name='UVMap')
_uv.uv.foreach_set('vector', [0.0, 0.53, 0.37, 0.53, 0.37, 1.0, 0.0, 1.0])
me_gg_euc_body_island_05_cluster_00_mesh_001.materials.append(mat_gg_mat_eucalyptus_foliage_atlas_v2_002)
me_gg_euc_body_island_05_cluster_00_mesh_001.update()
me_gg_euc_body_island_05_cluster_01_mesh_001 = bpy.data.meshes.new('GG_EUC_BODY_ISLAND_05_CLUSTER_01_MESH.001')
me_gg_euc_body_island_05_cluster_01_mesh_001.from_pydata([(-0.678, 0.0, -0.678), (0.678, 0.0, -0.678), (0.678, 0.0, 0.678), (-0.678, 0.0, 0.678)], [], [(0, 1, 2, 3)])
_uv = me_gg_euc_body_island_05_cluster_01_mesh_001.uv_layers.new(name='UVMap')
_uv.uv.foreach_set('vector', [0.36, 0.55, 0.68, 0.55, 0.68, 1.0, 0.36, 1.0])
me_gg_euc_body_island_05_cluster_01_mesh_001.materials.append(mat_gg_mat_eucalyptus_foliage_atlas_v2_002)
me_gg_euc_body_island_05_cluster_01_mesh_001.update()
me_gg_euc_front_island_05_cluster_00_mesh_001 = bpy.data.meshes.new('GG_EUC_FRONT_ISLAND_05_CLUSTER_00_MESH.001')
me_gg_euc_front_island_05_cluster_00_mesh_001.from_pydata([(-0.6106, 0.0, -0.6106), (0.6106, 0.0, -0.6106), (0.6106, 0.0, 0.6106), (-0.6106, 0.0, 0.6106)], [], [(0, 1, 2, 3)])
_uv = me_gg_euc_front_island_05_cluster_00_mesh_001.uv_layers.new(name='UVMap')
_uv.uv.foreach_set('vector', [0.0, 0.33, 0.55, 0.33, 0.55, 0.6, 0.0, 0.6])
me_gg_euc_front_island_05_cluster_00_mesh_001.materials.append(mat_gg_mat_eucalyptus_foliage_atlas_v2_002)
me_gg_euc_front_island_05_cluster_00_mesh_001.update()
me_gg_euc_rear_island_06_cluster_00_mesh_001 = bpy.data.meshes.new('GG_EUC_REAR_ISLAND_06_CLUSTER_00_MESH.001')
me_gg_euc_rear_island_06_cluster_00_mesh_001.from_pydata([(-0.675, 0.0, -0.69), (0.675, 0.0, -0.69), (0.675, 0.0, 0.69), (-0.675, 0.0, 0.69)], [], [(0, 1, 2, 3)])
_uv = me_gg_euc_rear_island_06_cluster_00_mesh_001.uv_layers.new(name='UVMap')
_uv.uv.foreach_set('vector', [0.0, 0.0, 0.55, 0.0, 0.55, 0.38, 0.0, 0.38])
me_gg_euc_rear_island_06_cluster_00_mesh_001.materials.append(mat_gg_mat_eucalyptus_foliage_atlas_v2_002)
me_gg_euc_rear_island_06_cluster_00_mesh_001.update()
me_gg_euc_body_island_06_cluster_00_mesh_001 = bpy.data.meshes.new('GG_EUC_BODY_ISLAND_06_CLUSTER_00_MESH.001')
me_gg_euc_body_island_06_cluster_00_mesh_001.from_pydata([(-0.6277, 0.0, -0.6417), (0.6277, 0.0, -0.6417), (0.6277, 0.0, 0.6417), (-0.6277, 0.0, 0.6417)], [], [(0, 1, 2, 3)])
_uv = me_gg_euc_body_island_06_cluster_00_mesh_001.uv_layers.new(name='UVMap')
_uv.uv.foreach_set('vector', [0.36, 0.55, 0.68, 0.55, 0.68, 1.0, 0.36, 1.0])
me_gg_euc_body_island_06_cluster_00_mesh_001.materials.append(mat_gg_mat_eucalyptus_foliage_atlas_v2_002)
me_gg_euc_body_island_06_cluster_00_mesh_001.update()
me_gg_euc_body_island_06_cluster_01_mesh_001 = bpy.data.meshes.new('GG_EUC_BODY_ISLAND_06_CLUSTER_01_MESH.001')
me_gg_euc_body_island_06_cluster_01_mesh_001.from_pydata([(-0.6446, 0.0, -0.6589), (0.6446, 0.0, -0.6589), (0.6446, 0.0, 0.6589), (-0.6446, 0.0, 0.6589)], [], [(0, 1, 2, 3)])
_uv = me_gg_euc_body_island_06_cluster_01_mesh_001.uv_layers.new(name='UVMap')
_uv.uv.foreach_set('vector', [0.66, 0.5, 1.0, 0.5, 1.0, 1.0, 0.66, 1.0])
me_gg_euc_body_island_06_cluster_01_mesh_001.materials.append(mat_gg_mat_eucalyptus_foliage_atlas_v2_002)
me_gg_euc_body_island_06_cluster_01_mesh_001.update()
me_gg_euc_front_island_06_cluster_00_mesh_001 = bpy.data.meshes.new('GG_EUC_FRONT_ISLAND_06_CLUSTER_00_MESH.001')
me_gg_euc_front_island_06_cluster_00_mesh_001.from_pydata([(-0.5805, 0.0, -0.5934), (0.5805, 0.0, -0.5934), (0.5805, 0.0, 0.5934), (-0.5805, 0.0, 0.5934)], [], [(0, 1, 2, 3)])
_uv = me_gg_euc_front_island_06_cluster_00_mesh_001.uv_layers.new(name='UVMap')
_uv.uv.foreach_set('vector', [0.57, 0.35, 0.82, 0.35, 0.82, 0.58, 0.57, 0.58])
me_gg_euc_front_island_06_cluster_00_mesh_001.materials.append(mat_gg_mat_eucalyptus_foliage_atlas_v2_002)
me_gg_euc_front_island_06_cluster_00_mesh_001.update()

# ---- objects
ob_gg_euc_v2_branch_00 = bpy.data.objects.new('GG_EUC_V2_BRANCH_00', me_cone_009)
ob_gg_euc_v2_branch_01 = bpy.data.objects.new('GG_EUC_V2_BRANCH_01', me_cone_010)
ob_gg_euc_v2_branch_02 = bpy.data.objects.new('GG_EUC_V2_BRANCH_02', me_cone_011)
ob_gg_euc_v2_branch_03 = bpy.data.objects.new('GG_EUC_V2_BRANCH_03', me_cone_012)
ob_gg_euc_v2_branch_04 = bpy.data.objects.new('GG_EUC_V2_BRANCH_04', me_cone_013)
ob_gg_euc_v2_branch_05 = bpy.data.objects.new('GG_EUC_V2_BRANCH_05', me_cone_014)
ob_gg_euc_v2_branch_06 = bpy.data.objects.new('GG_EUC_V2_BRANCH_06', me_cone_015)
ob_gg_euc_bark_patch_00 = bpy.data.objects.new('GG_EUC_BARK_PATCH_00', me_sphere_003)
ob_gg_euc_bark_patch_01 = bpy.data.objects.new('GG_EUC_BARK_PATCH_01', me_sphere_004)
ob_gg_euc_bark_patch_02 = bpy.data.objects.new('GG_EUC_BARK_PATCH_02', me_sphere_005)
ob_gg_euc_rear_island_00_cluster_00 = bpy.data.objects.new('GG_EUC_REAR_ISLAND_00_CLUSTER_00', me_gg_euc_rear_island_00_cluster_00_mesh_001)
ob_gg_euc_body_island_00_cluster_00 = bpy.data.objects.new('GG_EUC_BODY_ISLAND_00_CLUSTER_00', me_gg_euc_body_island_00_cluster_00_mesh_001)
ob_gg_euc_body_island_00_cluster_01 = bpy.data.objects.new('GG_EUC_BODY_ISLAND_00_CLUSTER_01', me_gg_euc_body_island_00_cluster_01_mesh_001)
ob_gg_euc_front_island_00_cluster_00 = bpy.data.objects.new('GG_EUC_FRONT_ISLAND_00_CLUSTER_00', me_gg_euc_front_island_00_cluster_00_mesh_001)
ob_gg_euc_rear_island_01_cluster_00 = bpy.data.objects.new('GG_EUC_REAR_ISLAND_01_CLUSTER_00', me_gg_euc_rear_island_01_cluster_00_mesh_001)
ob_gg_euc_body_island_01_cluster_00 = bpy.data.objects.new('GG_EUC_BODY_ISLAND_01_CLUSTER_00', me_gg_euc_body_island_01_cluster_00_mesh_001)
ob_gg_euc_body_island_01_cluster_01 = bpy.data.objects.new('GG_EUC_BODY_ISLAND_01_CLUSTER_01', me_gg_euc_body_island_01_cluster_01_mesh_001)
ob_gg_euc_front_island_01_cluster_00 = bpy.data.objects.new('GG_EUC_FRONT_ISLAND_01_CLUSTER_00', me_gg_euc_front_island_01_cluster_00_mesh_001)
ob_gg_euc_rear_island_02_cluster_00 = bpy.data.objects.new('GG_EUC_REAR_ISLAND_02_CLUSTER_00', me_gg_euc_rear_island_02_cluster_00_mesh_001)
ob_gg_euc_body_island_02_cluster_00 = bpy.data.objects.new('GG_EUC_BODY_ISLAND_02_CLUSTER_00', me_gg_euc_body_island_02_cluster_00_mesh_001)
ob_gg_euc_body_island_02_cluster_01 = bpy.data.objects.new('GG_EUC_BODY_ISLAND_02_CLUSTER_01', me_gg_euc_body_island_02_cluster_01_mesh_001)
ob_gg_euc_front_island_02_cluster_00 = bpy.data.objects.new('GG_EUC_FRONT_ISLAND_02_CLUSTER_00', me_gg_euc_front_island_02_cluster_00_mesh_001)
ob_gg_euc_rear_island_03_cluster_00 = bpy.data.objects.new('GG_EUC_REAR_ISLAND_03_CLUSTER_00', me_gg_euc_rear_island_03_cluster_00_mesh_001)
ob_gg_euc_body_island_03_cluster_00 = bpy.data.objects.new('GG_EUC_BODY_ISLAND_03_CLUSTER_00', me_gg_euc_body_island_03_cluster_00_mesh_001)
ob_gg_euc_body_island_03_cluster_01 = bpy.data.objects.new('GG_EUC_BODY_ISLAND_03_CLUSTER_01', me_gg_euc_body_island_03_cluster_01_mesh_001)
ob_gg_euc_front_island_03_cluster_00 = bpy.data.objects.new('GG_EUC_FRONT_ISLAND_03_CLUSTER_00', me_gg_euc_front_island_03_cluster_00_mesh_001)
ob_gg_euc_rear_island_04_cluster_00 = bpy.data.objects.new('GG_EUC_REAR_ISLAND_04_CLUSTER_00', me_gg_euc_rear_island_04_cluster_00_mesh_001)
ob_gg_euc_body_island_04_cluster_00 = bpy.data.objects.new('GG_EUC_BODY_ISLAND_04_CLUSTER_00', me_gg_euc_body_island_04_cluster_00_mesh_001)
ob_gg_euc_body_island_04_cluster_01 = bpy.data.objects.new('GG_EUC_BODY_ISLAND_04_CLUSTER_01', me_gg_euc_body_island_04_cluster_01_mesh_001)
ob_gg_euc_front_island_04_cluster_00 = bpy.data.objects.new('GG_EUC_FRONT_ISLAND_04_CLUSTER_00', me_gg_euc_front_island_04_cluster_00_mesh_001)
ob_gg_euc_rear_island_05_cluster_00 = bpy.data.objects.new('GG_EUC_REAR_ISLAND_05_CLUSTER_00', me_gg_euc_rear_island_05_cluster_00_mesh_001)
ob_gg_euc_body_island_05_cluster_00 = bpy.data.objects.new('GG_EUC_BODY_ISLAND_05_CLUSTER_00', me_gg_euc_body_island_05_cluster_00_mesh_001)
ob_gg_euc_body_island_05_cluster_01 = bpy.data.objects.new('GG_EUC_BODY_ISLAND_05_CLUSTER_01', me_gg_euc_body_island_05_cluster_01_mesh_001)
ob_gg_euc_front_island_05_cluster_00 = bpy.data.objects.new('GG_EUC_FRONT_ISLAND_05_CLUSTER_00', me_gg_euc_front_island_05_cluster_00_mesh_001)
ob_gg_euc_rear_island_06_cluster_00 = bpy.data.objects.new('GG_EUC_REAR_ISLAND_06_CLUSTER_00', me_gg_euc_rear_island_06_cluster_00_mesh_001)
ob_gg_euc_body_island_06_cluster_00 = bpy.data.objects.new('GG_EUC_BODY_ISLAND_06_CLUSTER_00', me_gg_euc_body_island_06_cluster_00_mesh_001)
ob_gg_euc_body_island_06_cluster_01 = bpy.data.objects.new('GG_EUC_BODY_ISLAND_06_CLUSTER_01', me_gg_euc_body_island_06_cluster_01_mesh_001)
ob_gg_euc_front_island_06_cluster_00 = bpy.data.objects.new('GG_EUC_FRONT_ISLAND_06_CLUSTER_00', me_gg_euc_front_island_06_cluster_00_mesh_001)

# ---- transforms, parenting, visibility, modifiers, constraints
ob_gg_euc_v2_branch_00.location = (0.025, 0.02, 1.325)
ob_gg_euc_v2_branch_00.rotation_euler = (0.05851, 6.297e-07, 1.831)
ob_gg_euc_v2_branch_01.location = (-0.575, 0.08, 3.5)
ob_gg_euc_v2_branch_01.rotation_euler = (0.6186, 1.32e-07, -1.63)
ob_gg_euc_v2_branch_02.location = (0.81, -0.03, 3.685)
ob_gg_euc_v2_branch_02.rotation_euler = (0.6518, -1.54e-07, 1.473)
ob_gg_euc_v2_branch_03.location = (-1.325, 0.105, 3.625)
ob_gg_euc_v2_branch_03.rotation_euler = (1.16, 6.664e-08, -1.617)
ob_gg_euc_v2_branch_04.location = (1.515, -0.05, 3.6)
ob_gg_euc_v2_branch_04.rotation_euler = (1.334, -9.103e-08, 1.542)
ob_gg_euc_v2_branch_05.location = (-0.965, 0.09, 4.8)
ob_gg_euc_v2_branch_05.rotation_euler = (0.3237, 1.078e-07, -1.536)
ob_gg_euc_v2_branch_06.location = (0.56, -0.07, 4.985)
ob_gg_euc_v2_branch_06.rotation_euler = (0.2648, -2.278e-08, -1.686)
ob_gg_euc_bark_patch_00.location = (-0.04, -0.19, 0.9)
ob_gg_euc_bark_patch_00.scale = (0.55, 0.18, 1.55)
ob_gg_euc_bark_patch_01.location = (0.1, -0.19, 1.75)
ob_gg_euc_bark_patch_01.scale = (0.55, 0.18, 1.55)
ob_gg_euc_bark_patch_02.location = (-0.04, -0.19, 2.55)
ob_gg_euc_bark_patch_02.scale = (0.55, 0.18, 1.55)
ob_gg_euc_rear_island_00_cluster_00.location = (-2.25, 0.37, 4.35)
ob_gg_euc_rear_island_00_cluster_00.rotation_euler = (0.05236, 0.0, 0.01152)
ob_gg_euc_body_island_00_cluster_00.location = (-2.335, 0.09, 4.3)
ob_gg_euc_body_island_00_cluster_00.rotation_euler = (0.1047, 0.0, 0.02304)
ob_gg_euc_body_island_00_cluster_01.location = (-2.165, -0.01, 4.4)
ob_gg_euc_body_island_00_cluster_01.rotation_euler = (-0.1047, 0.0, -0.02304)
ob_gg_euc_front_island_00_cluster_00.location = (-2.25, -0.19, 4.35)
ob_gg_euc_front_island_00_cluster_00.rotation_euler = (0.1571, 0.0, 0.03456)
ob_gg_euc_rear_island_01_cluster_00.location = (-1.15, 0.27, 5.65)
ob_gg_euc_rear_island_01_cluster_00.rotation_euler = (-0.05236, 0.0, -0.01152)
ob_gg_euc_body_island_01_cluster_00.location = (-1.235, -0.01, 5.6)
ob_gg_euc_body_island_01_cluster_00.rotation_euler = (-0.1047, 0.0, -0.02304)
ob_gg_euc_body_island_01_cluster_01.location = (-1.065, 0.09, 5.7)
ob_gg_euc_body_island_01_cluster_01.rotation_euler = (0.1047, 0.0, 0.02304)
ob_gg_euc_front_island_01_cluster_00.location = (-1.15, -0.29, 5.65)
ob_gg_euc_front_island_01_cluster_00.rotation_euler = (-0.1571, 0.0, -0.03456)
ob_gg_euc_rear_island_02_cluster_00.location = (0.25, 0.37, 6.15)
ob_gg_euc_rear_island_02_cluster_00.rotation_euler = (0.05236, 0.0, 0.01152)
ob_gg_euc_body_island_02_cluster_00.location = (0.165, 0.09, 6.1)
ob_gg_euc_body_island_02_cluster_00.rotation_euler = (0.1047, 0.0, 0.02304)
ob_gg_euc_body_island_02_cluster_01.location = (0.335, -0.01, 6.2)
ob_gg_euc_body_island_02_cluster_01.rotation_euler = (-0.1047, 0.0, -0.02304)
ob_gg_euc_front_island_02_cluster_00.location = (0.25, -0.19, 6.15)
ob_gg_euc_front_island_02_cluster_00.rotation_euler = (0.1571, 0.0, 0.03456)
ob_gg_euc_rear_island_03_cluster_00.location = (1.75, 0.27, 5.15)
ob_gg_euc_rear_island_03_cluster_00.rotation_euler = (-0.05236, 0.0, -0.01152)
ob_gg_euc_body_island_03_cluster_00.location = (1.665, -0.01, 5.1)
ob_gg_euc_body_island_03_cluster_00.rotation_euler = (-0.1047, 0.0, -0.02304)
ob_gg_euc_body_island_03_cluster_01.location = (1.835, 0.09, 5.2)
ob_gg_euc_body_island_03_cluster_01.rotation_euler = (0.1047, 0.0, 0.02304)
ob_gg_euc_front_island_03_cluster_00.location = (1.75, -0.29, 5.15)
ob_gg_euc_front_island_03_cluster_00.rotation_euler = (-0.1571, 0.0, -0.03456)
ob_gg_euc_rear_island_04_cluster_00.location = (2.5, 0.37, 3.92)
ob_gg_euc_rear_island_04_cluster_00.rotation_euler = (0.05236, 0.0, 0.01152)
ob_gg_euc_body_island_04_cluster_00.location = (2.415, 0.09, 3.87)
ob_gg_euc_body_island_04_cluster_00.rotation_euler = (0.1047, 0.0, 0.02304)
ob_gg_euc_body_island_04_cluster_01.location = (2.585, -0.01, 3.97)
ob_gg_euc_body_island_04_cluster_01.rotation_euler = (-0.1047, 0.0, -0.02304)
ob_gg_euc_front_island_04_cluster_00.location = (2.5, -0.19, 3.92)
ob_gg_euc_front_island_04_cluster_00.rotation_euler = (0.1571, 0.0, 0.03456)
ob_gg_euc_rear_island_05_cluster_00.location = (-0.55, 0.27, 4.35)
ob_gg_euc_rear_island_05_cluster_00.rotation_euler = (-0.05236, 0.0, -0.01152)
ob_gg_euc_body_island_05_cluster_00.location = (-0.635, -0.01, 4.3)
ob_gg_euc_body_island_05_cluster_00.rotation_euler = (-0.1047, 0.0, -0.02304)
ob_gg_euc_body_island_05_cluster_01.location = (-0.465, 0.09, 4.4)
ob_gg_euc_body_island_05_cluster_01.rotation_euler = (0.1047, 0.0, 0.02304)
ob_gg_euc_front_island_05_cluster_00.location = (-0.55, -0.29, 4.35)
ob_gg_euc_front_island_05_cluster_00.rotation_euler = (-0.1571, 0.0, -0.03456)
ob_gg_euc_rear_island_06_cluster_00.location = (1.05, 0.37, 4.08)
ob_gg_euc_rear_island_06_cluster_00.rotation_euler = (0.05236, 0.0, 0.01152)
ob_gg_euc_body_island_06_cluster_00.location = (0.965, 0.09, 4.03)
ob_gg_euc_body_island_06_cluster_00.rotation_euler = (0.1047, 0.0, 0.02304)
ob_gg_euc_body_island_06_cluster_01.location = (1.135, -0.01, 4.13)
ob_gg_euc_body_island_06_cluster_01.rotation_euler = (-0.1047, 0.0, -0.02304)
ob_gg_euc_front_island_06_cluster_00.location = (1.05, -0.19, 4.08)
ob_gg_euc_front_island_06_cluster_00.rotation_euler = (0.1571, 0.0, 0.03456)

# ---- collection membership
col_collection.objects.link(ob_gg_euc_v2_branch_00)
col_collection.objects.link(ob_gg_euc_v2_branch_01)
col_collection.objects.link(ob_gg_euc_v2_branch_02)
col_collection.objects.link(ob_gg_euc_v2_branch_03)
col_collection.objects.link(ob_gg_euc_v2_branch_04)
col_collection.objects.link(ob_gg_euc_v2_branch_05)
col_collection.objects.link(ob_gg_euc_v2_branch_06)
col_collection.objects.link(ob_gg_euc_bark_patch_00)
col_collection.objects.link(ob_gg_euc_bark_patch_01)
col_collection.objects.link(ob_gg_euc_bark_patch_02)
col_collection.objects.link(ob_gg_euc_rear_island_00_cluster_00)
col_collection.objects.link(ob_gg_euc_body_island_00_cluster_00)
col_collection.objects.link(ob_gg_euc_body_island_00_cluster_01)
col_collection.objects.link(ob_gg_euc_front_island_00_cluster_00)
col_collection.objects.link(ob_gg_euc_rear_island_01_cluster_00)
col_collection.objects.link(ob_gg_euc_body_island_01_cluster_00)
col_collection.objects.link(ob_gg_euc_body_island_01_cluster_01)
col_collection.objects.link(ob_gg_euc_front_island_01_cluster_00)
col_collection.objects.link(ob_gg_euc_rear_island_02_cluster_00)
col_collection.objects.link(ob_gg_euc_body_island_02_cluster_00)
col_collection.objects.link(ob_gg_euc_body_island_02_cluster_01)
col_collection.objects.link(ob_gg_euc_front_island_02_cluster_00)
col_collection.objects.link(ob_gg_euc_rear_island_03_cluster_00)
col_collection.objects.link(ob_gg_euc_body_island_03_cluster_00)
col_collection.objects.link(ob_gg_euc_body_island_03_cluster_01)
col_collection.objects.link(ob_gg_euc_front_island_03_cluster_00)
col_collection.objects.link(ob_gg_euc_rear_island_04_cluster_00)
col_collection.objects.link(ob_gg_euc_body_island_04_cluster_00)
col_collection.objects.link(ob_gg_euc_body_island_04_cluster_01)
col_collection.objects.link(ob_gg_euc_front_island_04_cluster_00)
col_collection.objects.link(ob_gg_euc_rear_island_05_cluster_00)
col_collection.objects.link(ob_gg_euc_body_island_05_cluster_00)
col_collection.objects.link(ob_gg_euc_body_island_05_cluster_01)
col_collection.objects.link(ob_gg_euc_front_island_05_cluster_00)
col_collection.objects.link(ob_gg_euc_rear_island_06_cluster_00)
col_collection.objects.link(ob_gg_euc_body_island_06_cluster_00)
col_collection.objects.link(ob_gg_euc_body_island_06_cluster_01)
col_collection.objects.link(ob_gg_euc_front_island_06_cluster_00)

# ---- scene / render settings (as saved in the file)
scene.frame_start = 1; scene.frame_end = 250; scene.frame_set(1)
scene.render.engine = 'BLENDER_EEVEE_NEXT'
scene.render.resolution_x = 720
scene.render.resolution_y = 720
scene.render.bake_bias = 0.0
scene.render.bake_samples = 0
scene.render.compositor_device = 'GPU'
scene.eevee.use_volume_custom_range = False
scene.eevee.fast_gi_thickness_near = 0.1
scene.eevee.fast_gi_thickness_far = 0.0
scene.eevee.ray_tracing_options.screen_trace_thickness = 0.1
bpy.context.view_layer.update()

# ---- added for rendering (the .blend has no active camera and no usable light): camera, sun
cam_auto = bpy.data.cameras.new('AutoCamera')
cam_auto.lens = 50.0
cam_auto.sensor_width = 36.0
cam_auto.clip_end = 1000.0
ob_auto_camera = bpy.data.objects.new('AutoCamera', cam_auto)
scene.collection.objects.link(ob_auto_camera)
ob_auto_camera.location = (8.77459, -10.4343, 10.4582)
ob_auto_camera.rotation_euler = (1.09748, -7.21219e-08, 0.694738)
scene.camera = ob_auto_camera
light_auto_sun = bpy.data.lights.new('AutoSun', 'SUN')
light_auto_sun.energy = 3.0
light_auto_sun.angle = 0.0523599
ob_auto_sun = bpy.data.objects.new('AutoSun', light_auto_sun)
scene.collection.objects.link(ob_auto_sun)
ob_auto_sun.rotation_euler = (0.872665, 0.174533, 0.523599)
bpy.context.view_layer.update()

